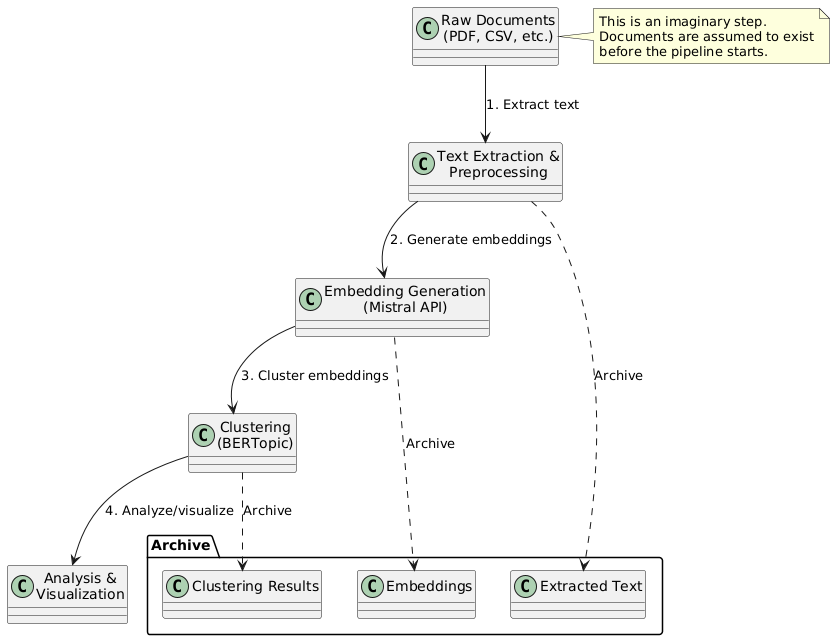

The diagram above was rendered by PlantUML. Its source (embedded in the PNG):
@startuml
!define RECTANGLE class

' Define main pipeline blocks
RECTANGLE "Raw Documents\n(PDF, CSV, etc.)" as Raw
RECTANGLE "Text Extraction &\nPreprocessing" as Extract
RECTANGLE "Embedding Generation\n(Mistral API)" as Embed
RECTANGLE "Clustering\n(BERTopic)" as Cluster
RECTANGLE "Analysis &\nVisualization" as Analyze

' Define archive folder
folder "Archive" {
  RECTANGLE "Extracted Text" as ArchText
  RECTANGLE "Embeddings" as ArchEmbed
  RECTANGLE "Clustering Results" as ArchCluster
}

' Define main workflow
Raw --> Extract : 1. Extract text
Extract --> Embed : 2. Generate embeddings
Embed --> Cluster : 3. Cluster embeddings
Cluster --> Analyze : 4. Analyze/visualize

' Archive links
Extract ..> ArchText : Archive
Embed ..> ArchEmbed : Archive
Cluster ..> ArchCluster : Archive

' Note to clarify imaginary step
note right of Raw
  This is an imaginary step.
  Documents are assumed to exist
  before the pipeline starts.
end note
@enduml